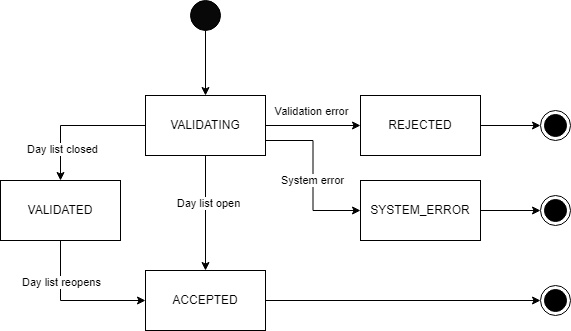

The diagram above was exported from draw.io. Its source (the exported page's mxGraphModel, read from the mxfile embedded in the PNG):
<mxGraphModel dx="2284" dy="854" grid="1" gridSize="10" guides="1" tooltips="1" connect="1" arrows="1" fold="1" page="1" pageScale="1" pageWidth="850" pageHeight="1100" math="0" shadow="0">
  <root>
    <mxCell id="0" />
    <mxCell id="1" parent="0" />
    <mxCell id="r9aAVGheVm5CYLWpwR_u-28" value="" style="edgeStyle=orthogonalEdgeStyle;rounded=0;orthogonalLoop=1;jettySize=auto;html=1;" parent="1" source="r9aAVGheVm5CYLWpwR_u-24" target="r9aAVGheVm5CYLWpwR_u-27" edge="1">
      <mxGeometry relative="1" as="geometry" />
    </mxCell>
    <mxCell id="r9aAVGheVm5CYLWpwR_u-24" value="" style="ellipse;whiteSpace=wrap;html=1;aspect=fixed;fillColor=#080808;" parent="1" vertex="1">
      <mxGeometry x="160" y="60" width="30" height="30" as="geometry" />
    </mxCell>
    <mxCell id="r9aAVGheVm5CYLWpwR_u-33" style="edgeStyle=orthogonalEdgeStyle;rounded=0;orthogonalLoop=1;jettySize=auto;html=1;exitX=1;exitY=0.5;exitDx=0;exitDy=0;entryX=0;entryY=0.5;entryDx=0;entryDy=0;" parent="1" source="r9aAVGheVm5CYLWpwR_u-27" target="r9aAVGheVm5CYLWpwR_u-32" edge="1">
      <mxGeometry relative="1" as="geometry" />
    </mxCell>
    <mxCell id="r9aAVGheVm5CYLWpwR_u-46" value="Validation error" style="edgeLabel;html=1;align=center;verticalAlign=middle;resizable=0;points=[];" parent="r9aAVGheVm5CYLWpwR_u-33" vertex="1" connectable="0">
      <mxGeometry x="-0.3684" y="6" relative="1" as="geometry">
        <mxPoint x="15" y="-9" as="offset" />
      </mxGeometry>
    </mxCell>
    <mxCell id="r9aAVGheVm5CYLWpwR_u-37" style="edgeStyle=orthogonalEdgeStyle;rounded=0;orthogonalLoop=1;jettySize=auto;html=1;exitX=0;exitY=0.5;exitDx=0;exitDy=0;entryX=0.5;entryY=0;entryDx=0;entryDy=0;" parent="1" source="r9aAVGheVm5CYLWpwR_u-27" target="r9aAVGheVm5CYLWpwR_u-36" edge="1">
      <mxGeometry relative="1" as="geometry" />
    </mxCell>
    <mxCell id="r9aAVGheVm5CYLWpwR_u-38" value="Day list closed" style="edgeLabel;html=1;align=center;verticalAlign=middle;resizable=0;points=[];" parent="r9aAVGheVm5CYLWpwR_u-37" vertex="1" connectable="0">
      <mxGeometry x="0.5429" y="1" relative="1" as="geometry">
        <mxPoint as="offset" />
      </mxGeometry>
    </mxCell>
    <mxCell id="r9aAVGheVm5CYLWpwR_u-39" style="edgeStyle=orthogonalEdgeStyle;rounded=0;orthogonalLoop=1;jettySize=auto;html=1;exitX=0.5;exitY=1;exitDx=0;exitDy=0;entryX=0.5;entryY=0;entryDx=0;entryDy=0;" parent="1" source="r9aAVGheVm5CYLWpwR_u-27" target="r9aAVGheVm5CYLWpwR_u-35" edge="1">
      <mxGeometry relative="1" as="geometry" />
    </mxCell>
    <mxCell id="r9aAVGheVm5CYLWpwR_u-40" value="Day list open" style="edgeLabel;html=1;align=center;verticalAlign=middle;resizable=0;points=[];" parent="r9aAVGheVm5CYLWpwR_u-39" vertex="1" connectable="0">
      <mxGeometry x="-0.1826" y="2" relative="1" as="geometry">
        <mxPoint as="offset" />
      </mxGeometry>
    </mxCell>
    <mxCell id="r9aAVGheVm5CYLWpwR_u-44" style="edgeStyle=orthogonalEdgeStyle;rounded=0;orthogonalLoop=1;jettySize=auto;html=1;exitX=1;exitY=0.75;exitDx=0;exitDy=0;entryX=0;entryY=0.5;entryDx=0;entryDy=0;" parent="1" source="r9aAVGheVm5CYLWpwR_u-27" target="r9aAVGheVm5CYLWpwR_u-43" edge="1">
      <mxGeometry relative="1" as="geometry" />
    </mxCell>
    <mxCell id="r9aAVGheVm5CYLWpwR_u-45" value="System error" style="edgeLabel;html=1;align=center;verticalAlign=middle;resizable=0;points=[];" parent="r9aAVGheVm5CYLWpwR_u-44" vertex="1" connectable="0">
      <mxGeometry x="0.0485" y="-1" relative="1" as="geometry">
        <mxPoint as="offset" />
      </mxGeometry>
    </mxCell>
    <mxCell id="r9aAVGheVm5CYLWpwR_u-27" value="VALIDATING" style="whiteSpace=wrap;html=1;fillColor=#FFFFFF;" parent="1" vertex="1">
      <mxGeometry x="115" y="155" width="120" height="60" as="geometry" />
    </mxCell>
    <mxCell id="r9aAVGheVm5CYLWpwR_u-31" value="" style="ellipse;html=1;shape=endState;fillColor=strokeColor;" parent="1" vertex="1">
      <mxGeometry x="510" y="170" width="30" height="30" as="geometry" />
    </mxCell>
    <mxCell id="r9aAVGheVm5CYLWpwR_u-34" style="edgeStyle=orthogonalEdgeStyle;rounded=0;orthogonalLoop=1;jettySize=auto;html=1;exitX=1;exitY=0.5;exitDx=0;exitDy=0;entryX=0;entryY=0.5;entryDx=0;entryDy=0;" parent="1" source="r9aAVGheVm5CYLWpwR_u-32" target="r9aAVGheVm5CYLWpwR_u-31" edge="1">
      <mxGeometry relative="1" as="geometry" />
    </mxCell>
    <mxCell id="r9aAVGheVm5CYLWpwR_u-32" value="REJECTED" style="whiteSpace=wrap;html=1;fillColor=#FFFFFF;" parent="1" vertex="1">
      <mxGeometry x="330" y="155" width="120" height="60" as="geometry" />
    </mxCell>
    <mxCell id="r9aAVGheVm5CYLWpwR_u-50" style="edgeStyle=orthogonalEdgeStyle;rounded=0;orthogonalLoop=1;jettySize=auto;html=1;exitX=1;exitY=0.5;exitDx=0;exitDy=0;entryX=0;entryY=0.5;entryDx=0;entryDy=0;" parent="1" source="r9aAVGheVm5CYLWpwR_u-35" target="r9aAVGheVm5CYLWpwR_u-49" edge="1">
      <mxGeometry relative="1" as="geometry" />
    </mxCell>
    <mxCell id="r9aAVGheVm5CYLWpwR_u-35" value="ACCEPTED" style="whiteSpace=wrap;html=1;fillColor=#FFFFFF;" parent="1" vertex="1">
      <mxGeometry x="115" y="330" width="120" height="60" as="geometry" />
    </mxCell>
    <mxCell id="r9aAVGheVm5CYLWpwR_u-41" style="edgeStyle=orthogonalEdgeStyle;rounded=0;orthogonalLoop=1;jettySize=auto;html=1;exitX=0.5;exitY=1;exitDx=0;exitDy=0;entryX=0;entryY=0.5;entryDx=0;entryDy=0;" parent="1" source="r9aAVGheVm5CYLWpwR_u-36" target="r9aAVGheVm5CYLWpwR_u-35" edge="1">
      <mxGeometry relative="1" as="geometry" />
    </mxCell>
    <mxCell id="r9aAVGheVm5CYLWpwR_u-42" value="Day list reopens" style="edgeLabel;html=1;align=center;verticalAlign=middle;resizable=0;points=[];" parent="r9aAVGheVm5CYLWpwR_u-41" vertex="1" connectable="0">
      <mxGeometry x="-0.4345" relative="1" as="geometry">
        <mxPoint as="offset" />
      </mxGeometry>
    </mxCell>
    <mxCell id="r9aAVGheVm5CYLWpwR_u-36" value="VALIDATED" style="whiteSpace=wrap;html=1;fillColor=#FFFFFF;" parent="1" vertex="1">
      <mxGeometry x="-30" y="240" width="120" height="60" as="geometry" />
    </mxCell>
    <mxCell id="r9aAVGheVm5CYLWpwR_u-48" style="edgeStyle=orthogonalEdgeStyle;rounded=0;orthogonalLoop=1;jettySize=auto;html=1;exitX=1;exitY=0.5;exitDx=0;exitDy=0;entryX=0;entryY=0.5;entryDx=0;entryDy=0;" parent="1" source="r9aAVGheVm5CYLWpwR_u-43" target="r9aAVGheVm5CYLWpwR_u-47" edge="1">
      <mxGeometry relative="1" as="geometry" />
    </mxCell>
    <mxCell id="r9aAVGheVm5CYLWpwR_u-43" value="SYSTEM_ERROR" style="whiteSpace=wrap;html=1;fillColor=#FFFFFF;" parent="1" vertex="1">
      <mxGeometry x="330" y="240" width="120" height="60" as="geometry" />
    </mxCell>
    <mxCell id="r9aAVGheVm5CYLWpwR_u-47" value="" style="ellipse;html=1;shape=endState;fillColor=strokeColor;" parent="1" vertex="1">
      <mxGeometry x="510" y="255" width="30" height="30" as="geometry" />
    </mxCell>
    <mxCell id="r9aAVGheVm5CYLWpwR_u-49" value="" style="ellipse;html=1;shape=endState;fillColor=strokeColor;" parent="1" vertex="1">
      <mxGeometry x="510" y="345" width="30" height="30" as="geometry" />
    </mxCell>
  </root>
</mxGraphModel>